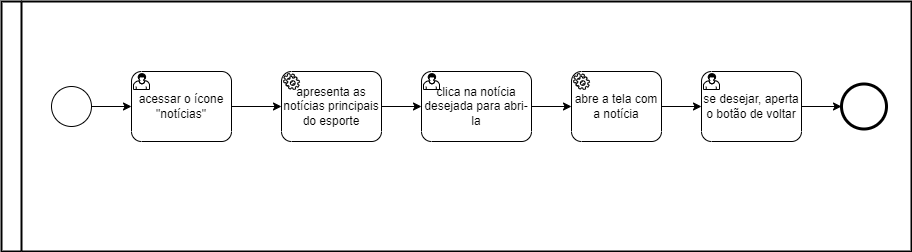

The diagram above was exported from draw.io. Its source (the exported page's mxGraphModel, read from the mxfile embedded in the PNG):
<mxGraphModel dx="868" dy="450" grid="1" gridSize="10" guides="1" tooltips="1" connect="1" arrows="1" fold="1" page="1" pageScale="1" pageWidth="2339" pageHeight="3300" math="0" shadow="0">
  <root>
    <mxCell id="0" />
    <mxCell id="1" parent="0" />
    <mxCell id="MibPK1zLJc4ciRCXGrcO-1" value="" style="swimlane;html=1;startSize=20;fontStyle=0;collapsible=0;horizontal=0;swimlaneLine=1;swimlaneFillColor=#ffffff;strokeWidth=2;" vertex="1" parent="1">
      <mxGeometry x="70" y="110" width="910" height="250" as="geometry" />
    </mxCell>
    <mxCell id="MibPK1zLJc4ciRCXGrcO-10" style="edgeStyle=orthogonalEdgeStyle;rounded=0;orthogonalLoop=1;jettySize=auto;html=1;exitX=1;exitY=0.5;exitDx=0;exitDy=0;exitPerimeter=0;entryX=0;entryY=0.5;entryDx=0;entryDy=0;entryPerimeter=0;" edge="1" parent="MibPK1zLJc4ciRCXGrcO-1" source="MibPK1zLJc4ciRCXGrcO-2" target="MibPK1zLJc4ciRCXGrcO-7">
      <mxGeometry relative="1" as="geometry" />
    </mxCell>
    <mxCell id="MibPK1zLJc4ciRCXGrcO-2" value="" style="points=[[0.145,0.145,0],[0.5,0,0],[0.855,0.145,0],[1,0.5,0],[0.855,0.855,0],[0.5,1,0],[0.145,0.855,0],[0,0.5,0]];shape=mxgraph.bpmn.event;html=1;verticalLabelPosition=bottom;labelBackgroundColor=#ffffff;verticalAlign=top;align=center;perimeter=ellipsePerimeter;outlineConnect=0;aspect=fixed;outline=standard;symbol=general;" vertex="1" parent="MibPK1zLJc4ciRCXGrcO-1">
      <mxGeometry x="50" y="85" width="40" height="40" as="geometry" />
    </mxCell>
    <mxCell id="MibPK1zLJc4ciRCXGrcO-3" value="" style="points=[[0.145,0.145,0],[0.5,0,0],[0.855,0.145,0],[1,0.5,0],[0.855,0.855,0],[0.5,1,0],[0.145,0.855,0],[0,0.5,0]];shape=mxgraph.bpmn.event;html=1;verticalLabelPosition=bottom;labelBackgroundColor=#ffffff;verticalAlign=top;align=center;perimeter=ellipsePerimeter;outlineConnect=0;aspect=fixed;outline=end;symbol=terminate2;" vertex="1" parent="MibPK1zLJc4ciRCXGrcO-1">
      <mxGeometry x="840" y="82.5" width="45" height="45" as="geometry" />
    </mxCell>
    <mxCell id="MibPK1zLJc4ciRCXGrcO-11" style="edgeStyle=orthogonalEdgeStyle;rounded=0;orthogonalLoop=1;jettySize=auto;html=1;exitX=1;exitY=0.5;exitDx=0;exitDy=0;exitPerimeter=0;entryX=0;entryY=0.5;entryDx=0;entryDy=0;entryPerimeter=0;" edge="1" parent="MibPK1zLJc4ciRCXGrcO-1" source="MibPK1zLJc4ciRCXGrcO-7" target="MibPK1zLJc4ciRCXGrcO-4">
      <mxGeometry relative="1" as="geometry" />
    </mxCell>
    <mxCell id="MibPK1zLJc4ciRCXGrcO-7" value="acessar o ícone &quot;notícias&quot;" style="points=[[0.25,0,0],[0.5,0,0],[0.75,0,0],[1,0.25,0],[1,0.5,0],[1,0.75,0],[0.75,1,0],[0.5,1,0],[0.25,1,0],[0,0.75,0],[0,0.5,0],[0,0.25,0]];shape=mxgraph.bpmn.task;whiteSpace=wrap;rectStyle=rounded;size=10;taskMarker=user;" vertex="1" parent="MibPK1zLJc4ciRCXGrcO-1">
      <mxGeometry x="130" y="70" width="100" height="70" as="geometry" />
    </mxCell>
    <mxCell id="MibPK1zLJc4ciRCXGrcO-13" style="edgeStyle=orthogonalEdgeStyle;rounded=0;orthogonalLoop=1;jettySize=auto;html=1;exitX=1;exitY=0.5;exitDx=0;exitDy=0;exitPerimeter=0;entryX=0;entryY=0.5;entryDx=0;entryDy=0;entryPerimeter=0;" edge="1" parent="MibPK1zLJc4ciRCXGrcO-1" source="MibPK1zLJc4ciRCXGrcO-5" target="MibPK1zLJc4ciRCXGrcO-8">
      <mxGeometry relative="1" as="geometry" />
    </mxCell>
    <mxCell id="MibPK1zLJc4ciRCXGrcO-5" value="clica na notícia desejada para abri-la" style="points=[[0.25,0,0],[0.5,0,0],[0.75,0,0],[1,0.25,0],[1,0.5,0],[1,0.75,0],[0.75,1,0],[0.5,1,0],[0.25,1,0],[0,0.75,0],[0,0.5,0],[0,0.25,0]];shape=mxgraph.bpmn.task;whiteSpace=wrap;rectStyle=rounded;size=10;taskMarker=user;" vertex="1" parent="MibPK1zLJc4ciRCXGrcO-1">
      <mxGeometry x="420" y="70" width="110" height="70" as="geometry" />
    </mxCell>
    <mxCell id="MibPK1zLJc4ciRCXGrcO-12" style="edgeStyle=orthogonalEdgeStyle;rounded=0;orthogonalLoop=1;jettySize=auto;html=1;exitX=1;exitY=0.5;exitDx=0;exitDy=0;exitPerimeter=0;entryX=0;entryY=0.5;entryDx=0;entryDy=0;entryPerimeter=0;" edge="1" parent="MibPK1zLJc4ciRCXGrcO-1" source="MibPK1zLJc4ciRCXGrcO-4" target="MibPK1zLJc4ciRCXGrcO-5">
      <mxGeometry relative="1" as="geometry" />
    </mxCell>
    <mxCell id="MibPK1zLJc4ciRCXGrcO-4" value="apresenta as notícias principais do esporte" style="points=[[0.25,0,0],[0.5,0,0],[0.75,0,0],[1,0.25,0],[1,0.5,0],[1,0.75,0],[0.75,1,0],[0.5,1,0],[0.25,1,0],[0,0.75,0],[0,0.5,0],[0,0.25,0]];shape=mxgraph.bpmn.task;whiteSpace=wrap;rectStyle=rounded;size=10;taskMarker=service;" vertex="1" parent="MibPK1zLJc4ciRCXGrcO-1">
      <mxGeometry x="280" y="70" width="100" height="70" as="geometry" />
    </mxCell>
    <mxCell id="MibPK1zLJc4ciRCXGrcO-14" style="edgeStyle=orthogonalEdgeStyle;rounded=0;orthogonalLoop=1;jettySize=auto;html=1;exitX=1;exitY=0.5;exitDx=0;exitDy=0;exitPerimeter=0;entryX=0;entryY=0.5;entryDx=0;entryDy=0;entryPerimeter=0;" edge="1" parent="MibPK1zLJc4ciRCXGrcO-1" source="MibPK1zLJc4ciRCXGrcO-8" target="MibPK1zLJc4ciRCXGrcO-9">
      <mxGeometry relative="1" as="geometry" />
    </mxCell>
    <mxCell id="MibPK1zLJc4ciRCXGrcO-8" value="abre a tela com a notícia" style="points=[[0.25,0,0],[0.5,0,0],[0.75,0,0],[1,0.25,0],[1,0.5,0],[1,0.75,0],[0.75,1,0],[0.5,1,0],[0.25,1,0],[0,0.75,0],[0,0.5,0],[0,0.25,0]];shape=mxgraph.bpmn.task;whiteSpace=wrap;rectStyle=rounded;size=10;taskMarker=service;" vertex="1" parent="MibPK1zLJc4ciRCXGrcO-1">
      <mxGeometry x="570" y="70" width="90" height="70" as="geometry" />
    </mxCell>
    <mxCell id="MibPK1zLJc4ciRCXGrcO-9" value="se desejar, aperta o botão de voltar" style="points=[[0.25,0,0],[0.5,0,0],[0.75,0,0],[1,0.25,0],[1,0.5,0],[1,0.75,0],[0.75,1,0],[0.5,1,0],[0.25,1,0],[0,0.75,0],[0,0.5,0],[0,0.25,0]];shape=mxgraph.bpmn.task;whiteSpace=wrap;rectStyle=rounded;size=10;taskMarker=user;" vertex="1" parent="MibPK1zLJc4ciRCXGrcO-1">
      <mxGeometry x="700" y="70" width="100" height="70" as="geometry" />
    </mxCell>
    <mxCell id="MibPK1zLJc4ciRCXGrcO-15" style="edgeStyle=orthogonalEdgeStyle;rounded=0;orthogonalLoop=1;jettySize=auto;html=1;exitX=1;exitY=0.5;exitDx=0;exitDy=0;exitPerimeter=0;" edge="1" parent="1" source="MibPK1zLJc4ciRCXGrcO-9">
      <mxGeometry relative="1" as="geometry">
        <mxPoint x="910" y="215" as="targetPoint" />
      </mxGeometry>
    </mxCell>
  </root>
</mxGraphModel>